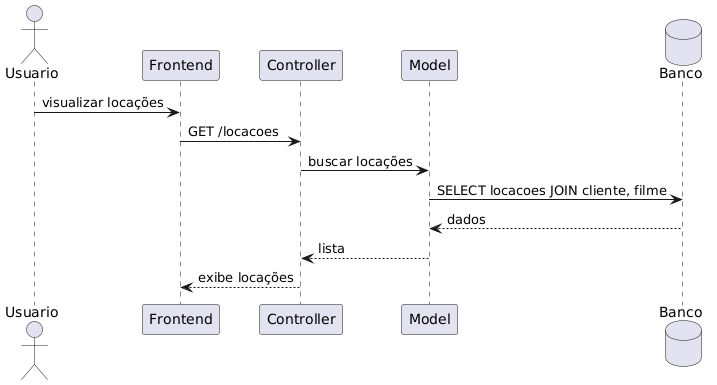

The diagram above was rendered by PlantUML. Its source (embedded in the PNG):
@startuml
actor Usuario
participant Frontend
participant Controller
participant Model
database Banco

Usuario -> Frontend : visualizar locações
Frontend -> Controller : GET /locacoes
Controller -> Model : buscar locações
Model -> Banco : SELECT locacoes JOIN cliente, filme
Banco --> Model : dados
Model --> Controller : lista
Controller --> Frontend : exibe locações
@enduml